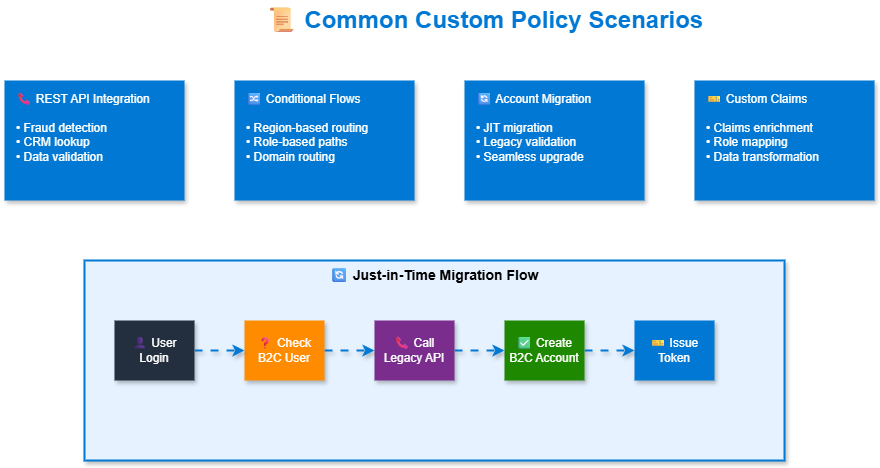

The diagram above was exported from draw.io. Its source (the exported page's mxGraphModel, read from the mxfile embedded in the PNG):
<mxGraphModel dx="1426" dy="635" grid="1" gridSize="10" guides="1" tooltips="1" connect="1" arrows="1" fold="1" page="1" pageScale="1" pageWidth="1200" pageHeight="800" math="0" shadow="1">
  <root>
    <mxCell id="0" />
    <mxCell id="1" parent="0" />
    <mxCell id="title" value="📜 Common Custom Policy Scenarios" style="text;html=1;strokeColor=none;fillColor=none;align=center;verticalAlign=middle;whiteSpace=wrap;rounded=0;fontSize=24;fontStyle=1;fontColor=#0078D4;" parent="1" vertex="1">
      <mxGeometry x="350" y="20" width="500" height="40" as="geometry" />
    </mxCell>
    <mxCell id="rest-api" value="📞 REST API Integration&#10;&#10;• Fraud detection&#10;• CRM lookup&#10;• Data validation" style="rounded=0;whiteSpace=wrap;html=1;fillColor=#0078D4;strokeColor=none;fontColor=#FFFFFF;shadow=1;align=left;spacingLeft=10;verticalAlign=top;spacingTop=5;" parent="1" vertex="1">
      <mxGeometry x="120" y="100" width="180" height="120" as="geometry" />
    </mxCell>
    <mxCell id="conditional" value="🔀 Conditional Flows&#10;&#10;• Region-based routing&#10;• Role-based paths&#10;• Domain routing" style="rounded=0;whiteSpace=wrap;html=1;fillColor=#0078D4;strokeColor=none;fontColor=#FFFFFF;shadow=1;align=left;spacingLeft=10;verticalAlign=top;spacingTop=5;" parent="1" vertex="1">
      <mxGeometry x="350" y="100" width="180" height="120" as="geometry" />
    </mxCell>
    <mxCell id="migration" value="🔄 Account Migration&#10;&#10;• JIT migration&#10;• Legacy validation&#10;• Seamless upgrade" style="rounded=0;whiteSpace=wrap;html=1;fillColor=#0078D4;strokeColor=none;fontColor=#FFFFFF;shadow=1;align=left;spacingLeft=10;verticalAlign=top;spacingTop=5;" parent="1" vertex="1">
      <mxGeometry x="580" y="100" width="180" height="120" as="geometry" />
    </mxCell>
    <mxCell id="claims" value="🎫 Custom Claims&#10;&#10;• Claims enrichment&#10;• Role mapping&#10;• Data transformation" style="rounded=0;whiteSpace=wrap;html=1;fillColor=#0078D4;strokeColor=none;fontColor=#FFFFFF;shadow=1;align=left;spacingLeft=10;verticalAlign=top;spacingTop=5;" parent="1" vertex="1">
      <mxGeometry x="810" y="100" width="180" height="120" as="geometry" />
    </mxCell>
    <mxCell id="jit-container" value="🔄 Just-in-Time Migration Flow" style="rounded=0;whiteSpace=wrap;html=1;fillColor=#E6F2FF;strokeColor=#0078D4;strokeWidth=2;shadow=1;verticalAlign=top;fontStyle=1;fontSize=14;" parent="1" vertex="1">
      <mxGeometry x="200" y="280" width="700" height="200" as="geometry" />
    </mxCell>
    <mxCell id="step1" value="👤 User&#10;Login" style="rounded=0;whiteSpace=wrap;html=1;fillColor=#232F3E;strokeColor=none;fontColor=#FFFFFF;shadow=1;" parent="1" vertex="1">
      <mxGeometry x="230" y="340" width="80" height="60" as="geometry" />
    </mxCell>
    <mxCell id="step2" value="❓ Check&#10;B2C User" style="rounded=0;whiteSpace=wrap;html=1;fillColor=#FF8C00;strokeColor=none;fontColor=#FFFFFF;shadow=1;" parent="1" vertex="1">
      <mxGeometry x="360" y="340" width="80" height="60" as="geometry" />
    </mxCell>
    <mxCell id="step3" value="📞 Call&#10;Legacy API" style="rounded=0;whiteSpace=wrap;html=1;fillColor=#7B2D8E;strokeColor=none;fontColor=#FFFFFF;shadow=1;" parent="1" vertex="1">
      <mxGeometry x="490" y="340" width="80" height="60" as="geometry" />
    </mxCell>
    <mxCell id="step4" value="✅ Create&#10;B2C Account" style="rounded=0;whiteSpace=wrap;html=1;fillColor=#1E8900;strokeColor=none;fontColor=#FFFFFF;shadow=1;" parent="1" vertex="1">
      <mxGeometry x="620" y="340" width="80" height="60" as="geometry" />
    </mxCell>
    <mxCell id="step5" value="🎫 Issue&#10;Token" style="rounded=0;whiteSpace=wrap;html=1;fillColor=#0078D4;strokeColor=none;fontColor=#FFFFFF;shadow=1;" parent="1" vertex="1">
      <mxGeometry x="750" y="340" width="80" height="60" as="geometry" />
    </mxCell>
    <mxCell id="flow1" style="endArrow=classic;html=1;strokeWidth=2;strokeColor=#0078D4;flowAnimation=1;shadow=1;" parent="1" source="step1" target="step2" edge="1">
      <mxGeometry relative="1" as="geometry" />
    </mxCell>
    <mxCell id="flow2" style="endArrow=classic;html=1;strokeWidth=2;strokeColor=#0078D4;flowAnimation=1;shadow=1;" parent="1" source="step2" target="step3" edge="1">
      <mxGeometry relative="1" as="geometry" />
    </mxCell>
    <mxCell id="flow3" style="endArrow=classic;html=1;strokeWidth=2;strokeColor=#0078D4;flowAnimation=1;shadow=1;" parent="1" source="step3" target="step4" edge="1">
      <mxGeometry relative="1" as="geometry" />
    </mxCell>
    <mxCell id="flow4" style="endArrow=classic;html=1;strokeWidth=2;strokeColor=#0078D4;flowAnimation=1;shadow=1;" parent="1" source="step4" target="step5" edge="1">
      <mxGeometry relative="1" as="geometry" />
    </mxCell>
  </root>
</mxGraphModel>